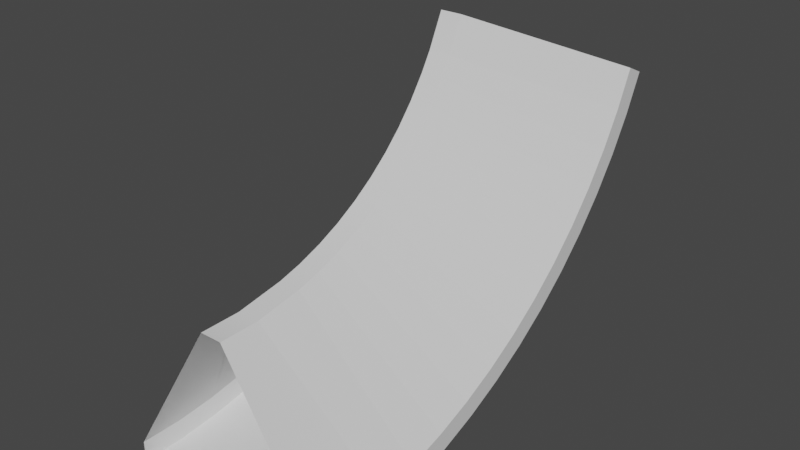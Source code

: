 # Source: oldrampslant.blend  (saved by Blender 2.83.19; exported with 4.5.12 LTS)
import bpy
from mathutils import Matrix  # noqa: F401  (used for matrix-valued properties, if any)

bpy.ops.wm.read_factory_settings(use_empty=True)
scene = bpy.context.scene
scene.name = 'Scene'

# ---- collections
col_col = bpy.data.collections.new('Col'); scene.collection.children.link(col_col)
col_ref = bpy.data.collections.new('ref'); scene.collection.children.link(col_ref)
col_collection_3 = bpy.data.collections.new('Collection 3'); scene.collection.children.link(col_collection_3)

# ---- materials (node trees are filled in below, after node groups)
mat_material = bpy.data.materials.new('Material')
mat_material.alpha_threshold = 0.0
mat_material.use_transparent_shadow = False
mat_material.line_color = (0.0, 0.0, 0.0, 1.0)

# ---- node groups
ng_auto_smooth = bpy.data.node_groups.new('Auto Smooth', 'GeometryNodeTree')
_s = ng_auto_smooth.interface.new_socket(name='Geometry', in_out='OUTPUT', socket_type='NodeSocketGeometry')
_s = ng_auto_smooth.interface.new_socket(name='Geometry', in_out='INPUT', socket_type='NodeSocketGeometry')
_s = ng_auto_smooth.interface.new_socket(name='Angle', in_out='INPUT', socket_type='NodeSocketFloat')
_s.subtype = 'ANGLE'
_s.min_value = 0.0
_s.max_value = 3.142
ng_auto_smooth.is_modifier = True
_N = ng_auto_smooth.nodes; _L = ng_auto_smooth.links
n0 = _N.new('NodeGroupOutput'); n0.name = 'Group Output'; n0.location = (480, -100)
n1 = _N.new('NodeGroupInput'); n1.name = 'Group Input'; n1.location = (-420, -300)
n2 = _N.new('NodeGroupInput'); n2.name = 'Group Input.001'; n2.location = (-60, -100)
n3 = _N.new('GeometryNodeSetShadeSmooth'); n3.name = 'Set Shade Smooth'; n3.location = (120, -100)
n3.domain = 'EDGE'
n4 = _N.new('GeometryNodeSetShadeSmooth'); n4.name = 'Set Shade Smooth.001'; n4.location = (300, -100)
n5 = _N.new('GeometryNodeInputMeshEdgeAngle'); n5.name = 'Edge Angle'; n5.location = (-420, -220)
n6 = _N.new('GeometryNodeInputEdgeSmooth'); n6.name = 'Is Edge Smooth'; n6.location = (-60, -160)
n7 = _N.new('GeometryNodeInputShadeSmooth'); n7.name = 'Is Face Smooth'; n7.location = (-240, -340)
n8 = _N.new('FunctionNodeBooleanMath'); n8.name = 'Boolean Math'; n8.location = (-60, -220)
n9 = _N.new('FunctionNodeCompare'); n9.name = 'Compare'; n9.location = (-240, -180)
n9.operation = 'LESS_EQUAL'
_L.new(n5.outputs[0], n9.inputs[0])
_L.new(n4.outputs[0], n0.inputs[0])
_L.new(n1.outputs[1], n9.inputs[1])
_L.new(n9.outputs[0], n8.inputs[0])
_L.new(n7.outputs[0], n8.inputs[1])
_L.new(n2.outputs[0], n3.inputs[0])
_L.new(n6.outputs[0], n3.inputs[1])
_L.new(n3.outputs[0], n4.inputs[0])
_L.new(n8.outputs[0], n3.inputs[2])
n0.is_active_output = True

# ---- material node trees
mat_material.use_nodes = True; mat_material.node_tree.nodes.clear()
_N = mat_material.node_tree.nodes; _L = mat_material.node_tree.links
n0 = _N.new('ShaderNodeOutputMaterial'); n0.name = 'Material Output'; n0.location = (300, 300)
n1 = _N.new('ShaderNodeBsdfPrincipled'); n1.name = 'Principled BSDF'; n1.location = (10, 300)
n1.distribution = 'GGX'
n1.subsurface_method = 'BURLEY'
n1.inputs[2].default_value = 0.4
n1.inputs[3].default_value = 1.45
n1.inputs[27].default_value = (0.0, 0.0, 0.0, 1.0)
n1.inputs[28].default_value = 1.0
_L.new(n1.outputs[0], n0.inputs[0])
n0.is_active_output = True

# ---- world
world_world = bpy.data.worlds.new('World'); scene.world = world_world
world_world.use_nodes = True; world_world.node_tree.nodes.clear()
_N = world_world.node_tree.nodes; _L = world_world.node_tree.links
n0 = _N.new('ShaderNodeOutputWorld'); n0.name = 'World Output'; n0.location = (300, 300)
n1 = _N.new('ShaderNodeBackground'); n1.name = 'Background'; n1.location = (10, 300)
n1.inputs[0].default_value = (0.05088, 0.05088, 0.05088, 1.0)
_L.new(n1.outputs[0], n0.inputs[0])
n0.is_active_output = True
world_world.color = (0.05088, 0.05088, 0.05088)
world_world.use_sun_shadow = False
world_world.sun_shadow_jitter_overblur = 0.0

# ---- meshes
me_cube = bpy.data.meshes.new('Cube')
me_cube.from_pydata([(0.1027, 0.1942, 1.452), (1.0, 0.1942, 0.0), (0.1027, -0.1942, 1.452), (1.0, -0.1942, 0.0), (-0.1027, 0.1942, 1.452), (-1.0, 0.1942, 0.0), (-0.1027, -0.1942, 1.452), (-1.0, -0.1942, 0.0), (-1.0, 0.1942, -0.1969), (-1.0, -0.1942, -0.1969), (1.0, 0.1942, -0.1969), (1.0, -0.1942, -0.1969)], [], [(0, 4, 6, 2), (3, 2, 6, 7), (7, 6, 4, 5), (5, 1, 10, 8), (1, 0, 2, 3), (5, 4, 0, 1), (8, 10, 11, 9), (3, 7, 9, 11), (7, 5, 8, 9), (1, 3, 11, 10)])
me_cube.polygons.foreach_set('use_smooth', [True] * 10)
_uv = me_cube.uv_layers.new(name='UVMap')
_uv.uv.foreach_set('vector', [0.625, 0.5, 0.875, 0.5, 0.875, 0.75, 0.625, 0.75, 0.375, 0.75, 0.625, 0.75, 0.625, 1.0, 0.375, 1.0, 0.375, 0.0, 0.625, 0.0, 0.625, 0.25, 0.375, 0.25, 0.375, 0.25, 0.375, 0.5, 0.375, 0.5, 0.375, 0.25, 0.375, 0.5, 0.625, 0.5, 0.625, 0.75, 0.375, 0.75, 0.375, 0.25, 0.625, 0.25, 0.625, 0.5, 0.375, 0.5, 0.125, 0.5, 0.375, 0.5, 0.375, 0.75, 0.125, 0.75, 0.375, 0.75, 0.375, 1.0, 0.375, 1.0, 0.375, 0.75, 0.375, 0.0, 0.375, 0.25, 0.375, 0.25, 0.375, 0.0, 0.375, 0.5, 0.375, 0.75, 0.375, 0.75, 0.375, 0.5])
me_cube.materials.append(mat_material)
me_cube.use_remesh_preserve_volume = False
me_cube.use_remesh_preserve_attributes = False
me_cube.use_mirror_vertex_groups = False
me_cube.update()
me_cube_001 = bpy.data.meshes.new('Cube.001')
me_cube_001.from_pydata([(0.1027, 0.1224, 1.449), (1.0, 0.1857, -0.0003421), (0.1027, -0.1942, 1.452), (1.0, -0.1942, 0.0), (-0.1027, 0.1224, 1.449), (-1.0, 0.1857, -0.0003421), (-0.1027, -0.1942, 1.452), (-1.0, -0.1942, 0.0), (-1.0, 0.1943, -0.1968), (-1.0, -0.1942, -0.1969), (1.0, 0.1943, -0.1968), (1.0, -0.1942, -0.1969), (0.1027, 0.3664, 1.471), (1.0, 0.5558, 0.03209), (-0.1027, 0.3664, 1.471), (-1.0, 0.5558, 0.03209), (-1.0, 0.5815, -0.1629), (1.0, 0.5815, -0.1629), (0.1027, 0.6076, 1.513), (1.0, 0.9216, 0.09664), (-0.1027, 0.6076, 1.513), (-1.0, 0.9216, 0.09664), (-1.0, 0.9642, -0.09536), (1.0, 0.9642, -0.09536), (0.1027, 0.8441, 1.577), (1.0, 1.28, 0.1928), (-0.1027, 0.8441, 1.577), (-1.0, 1.28, 0.1928), (-1.0, 1.34, 0.005276), (1.0, 1.34, 0.005276), (0.1027, 1.074, 1.66), (1.0, 1.629, 0.3199), (-0.1027, 1.074, 1.66), (-1.0, 1.629, 0.3199), (-1.0, 1.705, 0.1382), (1.0, 1.705, 0.1382), (0.1027, 1.296, 1.764), (1.0, 1.966, 0.477), (-0.1027, 1.296, 1.764), (-1.0, 1.966, 0.477), (-1.0, 2.057, 0.3025), (1.0, 2.057, 0.3025), (0.1027, 1.508, 1.886), (1.0, 2.288, 0.6628), (-0.1027, 1.508, 1.886), (-1.0, 2.288, 0.6628), (-1.0, 2.393, 0.4969), (1.0, 2.393, 0.4969), (0.1027, 1.709, 2.027), (1.0, 2.592, 0.8759), (-0.1027, 1.709, 2.027), (-1.0, 2.592, 0.8759), (-1.0, 2.712, 0.7198), (1.0, 2.712, 0.7198), (0.1027, 1.896, 2.184), (1.0, 2.877, 1.115), (-0.1027, 1.896, 2.184), (-1.0, 2.877, 1.115), (-1.0, 3.009, 0.9697), (1.0, 3.009, 0.9697), (0.1027, 2.07, 2.358), (1.0, 3.139, 1.377), (-0.1027, 2.07, 2.358), (-1.0, 3.139, 1.377), (-1.0, 3.284, 1.245), (1.0, 3.284, 1.245), (0.1027, 2.227, 2.545), (1.0, 3.378, 1.662), (-0.1027, 2.227, 2.545), (-1.0, 3.378, 1.662), (-1.0, 3.534, 1.542), (1.0, 3.534, 1.542), (0.1027, 2.367, 2.746), (1.0, 3.591, 1.966), (-0.1027, 2.367, 2.746), (-1.0, 3.591, 1.966), (-1.0, 3.757, 1.861), (1.0, 3.757, 1.861), (0.1027, 2.49, 2.958), (1.0, 3.777, 2.288), (-0.1027, 2.49, 2.958), (-1.0, 3.777, 2.288), (-1.0, 3.951, 2.197), (1.0, 3.951, 2.197), (0.1027, 2.621, 3.246), (1.0, 3.937, 2.633), (-0.1027, 2.621, 3.246), (-1.0, 3.937, 2.633), (-1.0, 4.115, 2.549), (1.0, 4.115, 2.549), (0.0, 0.1943, -0.1968), (0.0, -0.1942, -0.1969), (0.0, 0.5815, -0.1629), (0.0, 0.9642, -0.09536), (0.0, 1.34, 0.005276), (0.0, 1.705, 0.1382), (0.0, 2.057, 0.3025), (0.0, 2.393, 0.4969), (0.0, 2.712, 0.7198), (0.0, 3.009, 0.9697), (0.0, 3.284, 1.245), (0.0, 3.534, 1.542), (0.0, 3.757, 1.861), (0.0, 3.951, 2.197), (0.0, 4.115, 2.549)], [], [(7, 9, 91, 11, 3, 2, 6), (7, 6, 4, 5), (1, 0, 2, 3), (90, 10, 11, 91), (7, 5, 8, 9), (1, 3, 11, 10), (0, 4, 6, 2), (5, 4, 14, 15), (13, 12, 0, 1), (92, 17, 10, 90), (5, 15, 16, 8), (13, 1, 10, 17), (12, 14, 4, 0), (15, 14, 20, 21), (19, 18, 12, 13), (93, 23, 17, 92), (15, 21, 22, 16), (19, 13, 17, 23), (18, 20, 14, 12), (21, 20, 26, 27), (25, 24, 18, 19), (94, 29, 23, 93), (21, 27, 28, 22), (25, 19, 23, 29), (24, 26, 20, 18), (27, 26, 32, 33), (31, 30, 24, 25), (95, 35, 29, 94), (27, 33, 34, 28), (31, 25, 29, 35), (30, 32, 26, 24), (33, 32, 38, 39), (37, 36, 30, 31), (96, 41, 35, 95), (33, 39, 40, 34), (37, 31, 35, 41), (36, 38, 32, 30), (39, 38, 44, 45), (43, 42, 36, 37), (97, 47, 41, 96), (39, 45, 46, 40), (43, 37, 41, 47), (42, 44, 38, 36), (45, 44, 50, 51), (49, 48, 42, 43), (98, 53, 47, 97), (45, 51, 52, 46), (49, 43, 47, 53), (48, 50, 44, 42), (51, 50, 56, 57), (55, 54, 48, 49), (99, 59, 53, 98), (51, 57, 58, 52), (55, 49, 53, 59), (54, 56, 50, 48), (57, 56, 62, 63), (61, 60, 54, 55), (100, 65, 59, 99), (57, 63, 64, 58), (61, 55, 59, 65), (60, 62, 56, 54), (63, 62, 68, 69), (67, 66, 60, 61), (101, 71, 65, 100), (63, 69, 70, 64), (67, 61, 65, 71), (66, 68, 62, 60), (69, 68, 74, 75), (73, 72, 66, 67), (102, 77, 71, 101), (69, 75, 76, 70), (73, 67, 71, 77), (72, 74, 68, 66), (75, 74, 80, 81), (79, 78, 72, 73), (103, 83, 77, 102), (75, 81, 82, 76), (79, 73, 77, 83), (78, 80, 74, 72), (81, 80, 86, 87), (85, 84, 78, 79), (104, 89, 83, 103), (81, 87, 88, 82), (85, 79, 83, 89), (85, 89, 104, 88, 87, 86, 84), (84, 86, 80, 78), (88, 104, 103, 82), (82, 103, 102, 76), (76, 102, 101, 70), (70, 101, 100, 64), (64, 100, 99, 58), (58, 99, 98, 52), (52, 98, 97, 46), (46, 97, 96, 40), (40, 96, 95, 34), (34, 95, 94, 28), (28, 94, 93, 22), (22, 93, 92, 16), (16, 92, 90, 8), (8, 90, 91, 9)])
me_cube_001.polygons.foreach_set('use_smooth', [True] * 100)
_uv = me_cube_001.uv_layers.new(name='UVMap')
_uv.uv.foreach_set('vector', [0.9715, 0.2889, 0.9999, 0.2889, 0.9999, 0.4332, 0.9999, 0.5774, 0.9715, 0.5774, 0.762, 0.448, 0.762, 0.4184, 0.739, 0.1777, 0.739, 0.4372, 0.6837, 0.4372, 0.6837, 0.1777, 0.6837, 0.7279, 0.6837, 0.4684, 0.739, 0.4684, 0.739, 0.7279, 0.6837, 0.91, 0.6837, 0.7578, 0.739, 0.7578, 0.739, 0.91, 0.739, 0.1777, 0.6837, 0.1777, 0.6837, 0.1477, 0.739, 0.1477, 0.6837, 0.7279, 0.739, 0.7279, 0.739, 0.7578, 0.6837, 0.7578, 0.6837, 0.4684, 0.6837, 0.4372, 0.739, 0.4372, 0.739, 0.4684, 0.6837, 0.1777, 0.6837, 0.4372, 0.6319, 0.4372, 0.6319, 0.1777, 0.6319, 0.7279, 0.6319, 0.4684, 0.6837, 0.4684, 0.6837, 0.7279, 0.6319, 0.91, 0.6319, 0.7578, 0.6837, 0.7578, 0.6837, 0.91, 0.6837, 0.1777, 0.6319, 0.1777, 0.6319, 0.1477, 0.6837, 0.1477, 0.6319, 0.7279, 0.6837, 0.7279, 0.6837, 0.7578, 0.6319, 0.7578, 0.6319, 0.4684, 0.6319, 0.4372, 0.6837, 0.4372, 0.6837, 0.4684, 0.6319, 0.1777, 0.6319, 0.4372, 0.5801, 0.4372, 0.5801, 0.1777, 0.5801, 0.7279, 0.5801, 0.4684, 0.6319, 0.4684, 0.6319, 0.7279, 0.5801, 0.91, 0.5801, 0.7578, 0.6319, 0.7578, 0.6319, 0.91, 0.6319, 0.1777, 0.5801, 0.1777, 0.5801, 0.1477, 0.6319, 0.1477, 0.5801, 0.7279, 0.6319, 0.7279, 0.6319, 0.7578, 0.5801, 0.7578, 0.5801, 0.4684, 0.5801, 0.4372, 0.6319, 0.4372, 0.6319, 0.4684, 0.5801, 0.1777, 0.5801, 0.4372, 0.5284, 0.4372, 0.5284, 0.1777, 0.5284, 0.7279, 0.5284, 0.4684, 0.5801, 0.4684, 0.5801, 0.7279, 0.5284, 0.91, 0.5284, 0.7578, 0.5801, 0.7578, 0.5801, 0.91, 0.5801, 0.1777, 0.5284, 0.1777, 0.5284, 0.1477, 0.5801, 0.1477, 0.5284, 0.7279, 0.5801, 0.7279, 0.5801, 0.7578, 0.5284, 0.7578, 0.5284, 0.4684, 0.5284, 0.4372, 0.5801, 0.4372, 0.5801, 0.4684, 0.5284, 0.1777, 0.5284, 0.4372, 0.4766, 0.4372, 0.4766, 0.1777, 0.4766, 0.7279, 0.4766, 0.4684, 0.5284, 0.4684, 0.5284, 0.7279, 0.4766, 0.91, 0.4766, 0.7578, 0.5284, 0.7578, 0.5284, 0.91, 0.5284, 0.1777, 0.4766, 0.1777, 0.4766, 0.1477, 0.5284, 0.1477, 0.4766, 0.7279, 0.5284, 0.7279, 0.5284, 0.7578, 0.4766, 0.7578, 0.4766, 0.4684, 0.4766, 0.4372, 0.5284, 0.4372, 0.5284, 0.4684, 0.4766, 0.1777, 0.4766, 0.4372, 0.4248, 0.4372, 0.4248, 0.1777, 0.4248, 0.7279, 0.4248, 0.4684, 0.4766, 0.4684, 0.4766, 0.7279, 0.4248, 0.91, 0.4248, 0.7578, 0.4766, 0.7578, 0.4766, 0.91, 0.4766, 0.1777, 0.4248, 0.1777, 0.4248, 0.1477, 0.4766, 0.1477, 0.4248, 0.7279, 0.4766, 0.7279, 0.4766, 0.7578, 0.4248, 0.7578, 0.4248, 0.4684, 0.4248, 0.4372, 0.4766, 0.4372, 0.4766, 0.4684, 0.4248, 0.1777, 0.4248, 0.4372, 0.373, 0.4372, 0.373, 0.1777, 0.373, 0.7279, 0.373, 0.4684, 0.4248, 0.4684, 0.4248, 0.7279, 0.373, 0.91, 0.373, 0.7578, 0.4248, 0.7578, 0.4248, 0.91, 0.4248, 0.1777, 0.373, 0.1777, 0.373, 0.1477, 0.4248, 0.1477, 0.373, 0.7279, 0.4248, 0.7279, 0.4248, 0.7578, 0.373, 0.7578, 0.373, 0.4684, 0.373, 0.4372, 0.4248, 0.4372, 0.4248, 0.4684, 0.373, 0.1777, 0.373, 0.4372, 0.3212, 0.4372, 0.3212, 0.1777, 0.3212, 0.7279, 0.3212, 0.4684, 0.373, 0.4684, 0.373, 0.7279, 0.3212, 0.91, 0.3212, 0.7578, 0.373, 0.7578, 0.373, 0.91, 0.373, 0.1777, 0.3212, 0.1777, 0.3212, 0.1477, 0.373, 0.1477, 0.3212, 0.7279, 0.373, 0.7279, 0.373, 0.7578, 0.3212, 0.7578, 0.3212, 0.4684, 0.3212, 0.4372, 0.373, 0.4372, 0.373, 0.4684, 0.3212, 0.1777, 0.3212, 0.4372, 0.2694, 0.4372, 0.2694, 0.1777, 0.2694, 0.7279, 0.2694, 0.4684, 0.3212, 0.4684, 0.3212, 0.7279, 0.2694, 0.91, 0.2694, 0.7578, 0.3212, 0.7578, 0.3212, 0.91, 0.3212, 0.1777, 0.2694, 0.1777, 0.2694, 0.1477, 0.3212, 0.1477, 0.2694, 0.7279, 0.3212, 0.7279, 0.3212, 0.7578, 0.2694, 0.7578, 0.2694, 0.4684, 0.2694, 0.4372, 0.3212, 0.4372, 0.3212, 0.4684, 0.2694, 0.1777, 0.2694, 0.4372, 0.2176, 0.4372, 0.2176, 0.1777, 0.2176, 0.7279, 0.2176, 0.4684, 0.2694, 0.4684, 0.2694, 0.7279, 0.2176, 0.91, 0.2176, 0.7578, 0.2694, 0.7578, 0.2694, 0.91, 0.2694, 0.1777, 0.2176, 0.1777, 0.2176, 0.1477, 0.2694, 0.1477, 0.2176, 0.7279, 0.2694, 0.7279, 0.2694, 0.7578, 0.2176, 0.7578, 0.2176, 0.4684, 0.2176, 0.4372, 0.2694, 0.4372, 0.2694, 0.4684, 0.2176, 0.1777, 0.2176, 0.4372, 0.1659, 0.4372, 0.1659, 0.1777, 0.1659, 0.7279, 0.1659, 0.4684, 0.2176, 0.4684, 0.2176, 0.7279, 0.1659, 0.91, 0.1659, 0.7578, 0.2176, 0.7578, 0.2176, 0.91, 0.2176, 0.1777, 0.1659, 0.1777, 0.1659, 0.1477, 0.2176, 0.1477, 0.1659, 0.7279, 0.2176, 0.7279, 0.2176, 0.7578, 0.1659, 0.7578, 0.1659, 0.4684, 0.1659, 0.4372, 0.2176, 0.4372, 0.2176, 0.4684, 0.1659, 0.1777, 0.1659, 0.4372, 0.1141, 0.4372, 0.1141, 0.1777, 0.1141, 0.7279, 0.1141, 0.4684, 0.1659, 0.4684, 0.1659, 0.7279, 0.1141, 0.91, 0.1141, 0.7578, 0.1659, 0.7578, 0.1659, 0.91, 0.1659, 0.1777, 0.1141, 0.1777, 0.1141, 0.1477, 0.1659, 0.1477, 0.1141, 0.7279, 0.1659, 0.7279, 0.1659, 0.7578, 0.1141, 0.7578, 0.1141, 0.4684, 0.1141, 0.4372, 0.1659, 0.4372, 0.1659, 0.4684, 0.1141, 0.1777, 0.1141, 0.4372, 0.06229, 0.4372, 0.06229, 0.1777, 0.06229, 0.7279, 0.06229, 0.4684, 0.1141, 0.4684, 0.1141, 0.7279, 0.06229, 0.91, 0.06229, 0.7578, 0.1141, 0.7578, 0.1141, 0.91, 0.1141, 0.1777, 0.06229, 0.1777, 0.06229, 0.1477, 0.1141, 0.1477, 0.06229, 0.7279, 0.1141, 0.7279, 0.1141, 0.7578, 0.06229, 0.7578, 0.06229, 0.4684, 0.06229, 0.4372, 0.1141, 0.4372, 0.1141, 0.4684, 0.06229, 0.1777, 0.06229, 0.4372, 0.007046, 0.4372, 0.007046, 0.1777, 0.007046, 0.7279, 0.007046, 0.4684, 0.06229, 0.4684, 0.06229, 0.7279, 0.007046, 0.91, 0.007046, 0.7578, 0.06229, 0.7578, 0.06229, 0.91, 0.06229, 0.1777, 0.007046, 0.1777, 0.007046, 0.1477, 0.06229, 0.1477, 0.007046, 0.7279, 0.06229, 0.7279, 0.06229, 0.7578, 0.007046, 0.7578, 0.9715, 0.0001352, 0.9999, 0.0001352, 0.9999, 0.1444, 0.9999, 0.2887, 0.9715, 0.2887, 0.762, 0.1592, 0.762, 0.1296, 0.007046, 0.4684, 0.007046, 0.4372, 0.06229, 0.4372, 0.06229, 0.4684, 0.007046, 0.1477, 0.007046, -0.004381, 0.06229, -0.004381, 0.06229, 0.1477, 0.06229, 0.1477, 0.06229, -0.004381, 0.1141, -0.004381, 0.1141, 0.1477, 0.1141, 0.1477, 0.1141, -0.004381, 0.1659, -0.004381, 0.1659, 0.1477, 0.1659, 0.1477, 0.1659, -0.004381, 0.2176, -0.004381, 0.2176, 0.1477, 0.2176, 0.1477, 0.2176, -0.004381, 0.2694, -0.004381, 0.2694, 0.1477, 0.2694, 0.1477, 0.2694, -0.004381, 0.3212, -0.004381, 0.3212, 0.1477, 0.3212, 0.1477, 0.3212, -0.004381, 0.373, -0.004381, 0.373, 0.1477, 0.373, 0.1477, 0.373, -0.004381, 0.4248, -0.004381, 0.4248, 0.1477, 0.4248, 0.1477, 0.4248, -0.004381, 0.4766, -0.004381, 0.4766, 0.1477, 0.4766, 0.1477, 0.4766, -0.004381, 0.5284, -0.004381, 0.5284, 0.1477, 0.5284, 0.1477, 0.5284, -0.004381, 0.5801, -0.004381, 0.5801, 0.1477, 0.5801, 0.1477, 0.5801, -0.004381, 0.6319, -0.004381, 0.6319, 0.1477, 0.6319, 0.1477, 0.6319, -0.004381, 0.6837, -0.004381, 0.6837, 0.1477, 0.6837, 0.1477, 0.6837, -0.004381, 0.739, -0.004381, 0.739, 0.1477])
me_cube_001.materials.append(mat_material)
me_cube_001.use_remesh_preserve_volume = False
me_cube_001.use_remesh_preserve_attributes = False
me_cube_001.use_mirror_vertex_groups = False
me_cube_001.update()
me_cube_002 = bpy.data.meshes.new('Cube.002')
me_cube_002.from_pydata([(0.1027, 0.1942, 1.452), (1.0, 0.1942, 0.0), (0.1027, -0.1942, 1.452), (1.0, -0.1942, 0.0), (-0.1027, 0.1942, 1.452), (-1.0, 0.1942, 0.0), (-0.1027, -0.1942, 1.452), (-1.0, -0.1942, 0.0), (-1.0, 0.1942, -0.1969), (-1.0, -0.1942, -0.1969), (1.0, 0.1942, -0.1969), (1.0, -0.1942, -0.1969)], [], [(0, 4, 6, 2), (7, 6, 4, 5), (1, 0, 2, 3), (8, 10, 11, 9), (7, 5, 8, 9), (1, 3, 11, 10)])
me_cube_002.polygons.foreach_set('use_smooth', [True] * 6)
_uv = me_cube_002.uv_layers.new(name='UVMap')
_uv.uv.foreach_set('vector', [0.625, 0.5, 0.875, 0.5, 0.875, 0.75, 0.625, 0.75, 0.375, 0.0, 0.625, 0.0, 0.625, 0.25, 0.375, 0.25, 0.375, 0.5, 0.625, 0.5, 0.625, 0.75, 0.375, 0.75, 0.125, 0.5, 0.375, 0.5, 0.375, 0.75, 0.125, 0.75, 0.375, 0.0, 0.375, 0.25, 0.375, 0.25, 0.375, 0.0, 0.375, 0.5, 0.375, 0.75, 0.375, 0.75, 0.375, 0.5])
me_cube_002.materials.append(mat_material)
me_cube_002.use_remesh_preserve_volume = False
me_cube_002.use_remesh_preserve_attributes = False
me_cube_002.use_mirror_vertex_groups = False
me_cube_002.update()

# ---- objects
ob_cube = bpy.data.objects.new('Cube', me_cube)
ob_cube_001 = bpy.data.objects.new('Cube.001', me_cube_001)
ob_cube_002 = bpy.data.objects.new('Cube.002', me_cube_002)
ob_empty = bpy.data.objects.new('Empty', None)

# ---- transforms, parenting, visibility, modifiers, constraints
ob_cube.location = (0.0, 0.0, 0.0)
ob_cube.lock_rotations_4d = False
ob_cube.empty_display_type = 'ARROWS'
ob_cube.lineart.crease_threshold = 0.0
_m = ob_cube.modifiers.new('Array', 'ARRAY')
_m.count = 14
_m.constant_offset_displace = (0.0, 0.0, 0.0)
_m.relative_offset_displace = (0.0, 1.0, 0.0)
_m.use_object_offset = True
_m.offset_object = ob_empty
ob_cube_001.location = (0.0, 0.0, 0.0)
ob_cube_001.lock_rotations_4d = False
ob_cube_001.empty_display_type = 'ARROWS'
ob_cube_001.lineart.crease_threshold = 0.0
_m = ob_cube_001.modifiers.new('Auto Smooth', 'NODES')
_m.node_group = ng_auto_smooth
_gi = [s.identifier for s in ng_auto_smooth.interface.items_tree if s.item_type == 'SOCKET' and s.in_out == 'INPUT']
_m[_gi[1]] = 0.5236  # Angle
ob_cube_002.location = (0.0, 0.0, 0.0)
ob_cube_002.lock_rotations_4d = False
ob_cube_002.empty_display_type = 'ARROWS'
ob_cube_002.lineart.crease_threshold = 0.0
_m = ob_cube_002.modifiers.new('Array', 'ARRAY')
_m.count = 14
_m.constant_offset_displace = (0.0, 0.0, 0.0)
_m.relative_offset_displace = (0.0, 1.0, 0.0)
_m.merge_threshold = 1.0
_m.use_object_offset = True
_m.offset_object = ob_empty
_m = ob_cube_002.modifiers.new('Weld', 'WELD')
_m.merge_threshold = 0.15
_m = ob_cube_002.modifiers.new('Auto Smooth', 'NODES')
_m.node_group = ng_auto_smooth
_gi = [s.identifier for s in ng_auto_smooth.interface.items_tree if s.item_type == 'SOCKET' and s.in_out == 'INPUT']
_m[_gi[1]] = 0.5236  # Angle
ob_empty.parent = ob_cube_002
ob_empty.location = (-3.606e-18, -0.01764, 0.01624)
ob_empty.rotation_euler = (0.08727, -0.0, 0.0)
ob_empty.empty_display_type = 'SPHERE'
ob_empty.lineart.crease_threshold = 0.0

# ---- collection membership
col_col.objects.link(ob_cube)
col_ref.objects.link(ob_cube_001)
col_collection_3.objects.link(ob_cube_002)
col_collection_3.objects.link(ob_empty)
def _layer_coll(name, lc=None):
    lc = lc or bpy.context.view_layer.layer_collection
    for c in lc.children:
        if c.name == name: return c
        r = _layer_coll(name, c)
        if r: return r
_layer_coll('Col').exclude = True
_layer_coll('ref').exclude = True

# ---- scene / render settings (as saved in the file)
scene.frame_start = 1; scene.frame_end = 250; scene.frame_set(0)
scene.render.engine = 'BLENDER_EEVEE_NEXT'
scene.cycles.use_denoising = False
scene.cycles.samples = 128
scene.cycles.sampling_pattern = 'TABULATED_SOBOL'
scene.cycles.use_adaptive_sampling = False
scene.cycles.use_light_tree = False
scene.view_settings.view_transform = 'Filmic'
bpy.context.view_layer.update()

# ---- added for rendering (the .blend has no active camera and no usable light): camera, sun
cam_auto = bpy.data.cameras.new('AutoCamera')
cam_auto.lens = 50.0
cam_auto.sensor_width = 36.0
cam_auto.clip_end = 1000.0
ob_auto_camera = bpy.data.objects.new('AutoCamera', cam_auto)
scene.collection.objects.link(ob_auto_camera)
ob_auto_camera.location = (5.42866, -4.55386, 5.86764)
ob_auto_camera.rotation_euler = (1.09748, -7.21219e-08, 0.694738)
scene.camera = ob_auto_camera
light_auto_sun = bpy.data.lights.new('AutoSun', 'SUN')
light_auto_sun.energy = 3.0
light_auto_sun.angle = 0.0523599
ob_auto_sun = bpy.data.objects.new('AutoSun', light_auto_sun)
scene.collection.objects.link(ob_auto_sun)
ob_auto_sun.rotation_euler = (0.872665, 0.174533, 0.523599)
bpy.context.view_layer.update()
